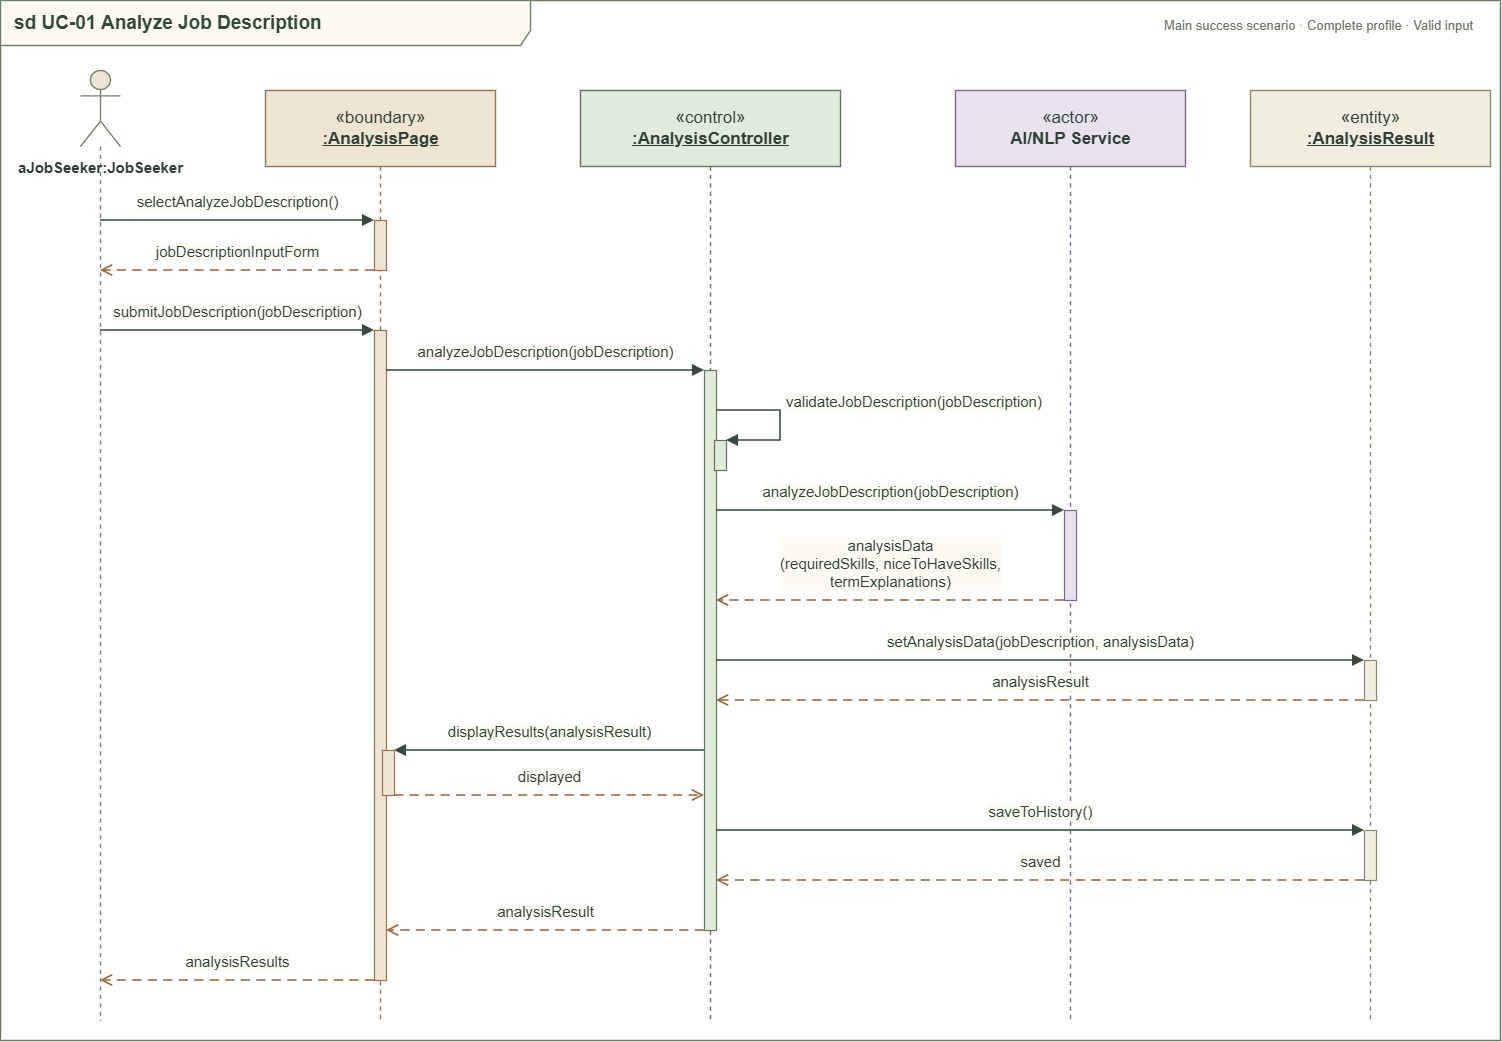

The diagram above was exported from draw.io. Its source (the exported page's mxGraphModel, read from the mxfile embedded in the PNG):
<mxGraphModel dx="3248" dy="1441" grid="1" gridSize="10" guides="1" tooltips="1" connect="1" arrows="1" fold="1" page="1" pageScale="1" pageWidth="1560" pageHeight="1100" background="#FCFAF3" math="0" shadow="0">
  <root>
    <mxCell id="0" />
    <mxCell id="1" parent="0" />
    <mxCell id="uc01-frame" parent="1" style="shape=umlFrame;whiteSpace=wrap;html=1;pointerEvents=0;width=530;height=45;fontStyle=1;fontSize=19;fontFamily=Helvetica;fillColor=#FCFAF3;strokeColor=#6D7D63;fontColor=#304936;strokeWidth=1.4;align=left;spacingLeft=12;" value="sd UC-01 Analyze Job Description" vertex="1">
      <mxGeometry height="1040" width="1500" x="20" y="20" as="geometry" />
    </mxCell>
    <mxCell id="uc01-scenario" parent="1" style="text;html=1;whiteSpace=wrap;align=right;verticalAlign=middle;fontSize=13;fontFamily=Helvetica;fontColor=#6B765F;strokeColor=none;fillColor=none;" value="Main success scenario · Complete profile · Valid input" vertex="1">
      <mxGeometry height="28" width="620" x="875" y="31" as="geometry" />
    </mxCell>
    <mxCell id="uc01-actor" parent="1" style="shape=umlLifeline;perimeter=lifelinePerimeter;html=1;container=0;dropTarget=0;collapsible=0;recursiveResize=0;outlineConnect=0;size=76;strokeWidth=1.4;strokeColor=#74846B;fontColor=#2D4035;fontSize=17;fontFamily=Helvetica;labelBackgroundColor=none;participant=umlActor;verticalAlign=top;spacingTop=82;fontSize=15;fontStyle=1;fillColor=#EEE4D2;" value="aJobSeeker:JobSeeker" vertex="1">
      <mxGeometry height="950" width="40" x="100" y="90" as="geometry" />
    </mxCell>
    <mxCell id="uc01-page" parent="1" style="shape=umlLifeline;perimeter=lifelinePerimeter;html=1;container=0;dropTarget=0;collapsible=0;recursiveResize=0;outlineConnect=0;size=76;strokeWidth=1.4;strokeColor=#74846B;fontColor=#2D4035;fontSize=17;fontFamily=Helvetica;labelBackgroundColor=none;fillColor=#EEE4D2;strokeColor=#97734E;" value="«boundary»&lt;br&gt;&lt;u&gt;&lt;b&gt;:AnalysisPage&lt;/b&gt;&lt;/u&gt;" vertex="1">
      <mxGeometry height="930" width="230" x="285" y="110" as="geometry" />
    </mxCell>
    <mxCell id="uc01-controller" parent="1" style="shape=umlLifeline;perimeter=lifelinePerimeter;html=1;container=0;dropTarget=0;collapsible=0;recursiveResize=0;outlineConnect=0;size=76;strokeWidth=1.4;strokeColor=#74846B;fontColor=#2D4035;fontSize=17;fontFamily=Helvetica;labelBackgroundColor=none;fillColor=#E1EBDC;strokeColor=#5D7857;" value="«control»&lt;br&gt;&lt;u&gt;&lt;b&gt;:AnalysisController&lt;/b&gt;&lt;/u&gt;" vertex="1">
      <mxGeometry height="930" width="260" x="600" y="110" as="geometry" />
    </mxCell>
    <mxCell id="uc01-ai" parent="1" style="shape=umlLifeline;perimeter=lifelinePerimeter;html=1;container=0;dropTarget=0;collapsible=0;recursiveResize=0;outlineConnect=0;size=76;strokeWidth=1.4;strokeColor=#74846B;fontColor=#2D4035;fontSize=17;fontFamily=Helvetica;labelBackgroundColor=none;fillColor=#E8E1EE;strokeColor=#7A6789;" value="«actor»&lt;br&gt;&lt;b&gt;AI/NLP Service&lt;/b&gt;" vertex="1">
      <mxGeometry height="930" width="230" x="975" y="110" as="geometry" />
    </mxCell>
    <mxCell id="uc01-result" parent="1" style="shape=umlLifeline;perimeter=lifelinePerimeter;html=1;container=0;dropTarget=0;collapsible=0;recursiveResize=0;outlineConnect=0;size=76;strokeWidth=1.4;strokeColor=#74846B;fontColor=#2D4035;fontSize=17;fontFamily=Helvetica;labelBackgroundColor=none;fillColor=#F1EEE1;strokeColor=#8B896B;" value="«entity»&lt;br&gt;&lt;u&gt;&lt;b&gt;:AnalysisResult&lt;/b&gt;&lt;/u&gt;" vertex="1">
      <mxGeometry height="930" width="240" x="1270" y="110" as="geometry" />
    </mxCell>
    <mxCell id="uc01-page-open" parent="1" style="html=1;points=[];perimeter=orthogonalPerimeter;outlineConnect=0;portConstraint=eastwest;fillColor=#EEE4D2;strokeColor=#97734E;strokeWidth=1.2;" value="" vertex="1">
      <mxGeometry height="50" width="12" x="394" y="240" as="geometry" />
    </mxCell>
    <mxCell id="uc01-page-submit" parent="1" style="html=1;points=[];perimeter=orthogonalPerimeter;outlineConnect=0;portConstraint=eastwest;fillColor=#EEE4D2;strokeColor=#97734E;strokeWidth=1.2;" value="" vertex="1">
      <mxGeometry height="650" width="12" x="394" y="350" as="geometry" />
    </mxCell>
    <mxCell id="uc01-control-analysis" parent="1" style="html=1;points=[];perimeter=orthogonalPerimeter;outlineConnect=0;portConstraint=eastwest;fillColor=#E1EBDC;strokeColor=#5D7857;strokeWidth=1.2;" value="" vertex="1">
      <mxGeometry height="560" width="12" x="724" y="390" as="geometry" />
    </mxCell>
    <mxCell id="uc01-control-validation" parent="1" style="html=1;points=[];perimeter=orthogonalPerimeter;outlineConnect=0;portConstraint=eastwest;fillColor=#E1EBDC;strokeColor=#5D7857;strokeWidth=1.2;" value="" vertex="1">
      <mxGeometry height="30" width="12" x="734" y="460" as="geometry" />
    </mxCell>
    <mxCell id="uc01-ai-analysis" parent="1" style="html=1;points=[];perimeter=orthogonalPerimeter;outlineConnect=0;portConstraint=eastwest;fillColor=#E8E1EE;strokeColor=#7A6789;strokeWidth=1.2;" value="" vertex="1">
      <mxGeometry height="90" width="12" x="1084" y="530" as="geometry" />
    </mxCell>
    <mxCell id="uc01-result-data" parent="1" style="html=1;points=[];perimeter=orthogonalPerimeter;outlineConnect=0;portConstraint=eastwest;fillColor=#F1EEE1;strokeColor=#8B896B;strokeWidth=1.2;" value="" vertex="1">
      <mxGeometry height="40" width="12" x="1384" y="680" as="geometry" />
    </mxCell>
    <mxCell id="uc01-page-display" parent="1" style="html=1;points=[];perimeter=orthogonalPerimeter;outlineConnect=0;portConstraint=eastwest;fillColor=#EEE4D2;strokeColor=#97734E;strokeWidth=1.2;" value="" vertex="1">
      <mxGeometry height="45" width="12" x="402" y="770" as="geometry" />
    </mxCell>
    <mxCell id="uc01-result-save" parent="1" style="html=1;points=[];perimeter=orthogonalPerimeter;outlineConnect=0;portConstraint=eastwest;fillColor=#F1EEE1;strokeColor=#8B896B;strokeWidth=1.2;" value="" vertex="1">
      <mxGeometry height="50" width="12" x="1384" y="850" as="geometry" />
    </mxCell>
    <mxCell id="uc01-select" edge="1" parent="1" style="html=1;verticalAlign=bottom;align=center;rounded=0;curved=0;fontFamily=Helvetica;fontSize=15;spacingBottom=7;strokeWidth=1.55;fontColor=#304236;labelBackgroundColor=#FCFAF3;strokeColor=#38483F;endArrow=block;endFill=1;endSize=8;" value="selectAnalyzeJobDescription()">
      <mxGeometry relative="1" as="geometry">
        <mxPoint x="120" y="240" as="sourcePoint" />
        <mxPoint x="394" y="240" as="targetPoint" />
      </mxGeometry>
    </mxCell>
    <mxCell id="uc01-form" edge="1" parent="1" style="html=1;verticalAlign=bottom;align=center;rounded=0;curved=0;fontFamily=Helvetica;fontSize=15;spacingBottom=7;strokeWidth=1.55;fontColor=#304236;labelBackgroundColor=#FCFAF3;strokeColor=#9C653E;endArrow=open;endFill=0;endSize=9;dashed=1;dashPattern=6 4;" value="jobDescriptionInputForm">
      <mxGeometry relative="1" as="geometry">
        <mxPoint x="394" y="290" as="sourcePoint" />
        <mxPoint x="120" y="290" as="targetPoint" />
      </mxGeometry>
    </mxCell>
    <mxCell id="uc01-submit" edge="1" parent="1" style="html=1;verticalAlign=bottom;align=center;rounded=0;curved=0;fontFamily=Helvetica;fontSize=15;spacingBottom=7;strokeWidth=1.55;fontColor=#304236;labelBackgroundColor=#FCFAF3;strokeColor=#38483F;endArrow=block;endFill=1;endSize=8;" value="submitJobDescription(jobDescription)">
      <mxGeometry relative="1" as="geometry">
        <mxPoint x="120" y="350" as="sourcePoint" />
        <mxPoint x="394" y="350" as="targetPoint" />
      </mxGeometry>
    </mxCell>
    <mxCell id="uc01-analyze" edge="1" parent="1" style="html=1;verticalAlign=bottom;align=center;rounded=0;curved=0;fontFamily=Helvetica;fontSize=15;spacingBottom=7;strokeWidth=1.55;fontColor=#304236;labelBackgroundColor=#FCFAF3;strokeColor=#38483F;endArrow=block;endFill=1;endSize=8;" value="analyzeJobDescription(jobDescription)">
      <mxGeometry relative="1" as="geometry">
        <mxPoint x="406" y="390" as="sourcePoint" />
        <mxPoint x="724" y="390" as="targetPoint" />
      </mxGeometry>
    </mxCell>
    <mxCell id="uc01-validate" edge="1" parent="1" style="html=1;verticalAlign=bottom;align=center;rounded=0;curved=0;fontFamily=Helvetica;fontSize=15;spacingBottom=7;strokeWidth=1.55;fontColor=#304236;labelBackgroundColor=#FCFAF3;strokeColor=#38483F;endArrow=block;endFill=1;endSize=8;align=left;spacingLeft=4;" value="validateJobDescription(jobDescription)">
      <mxGeometry relative="1" as="geometry">
        <Array as="points">
          <mxPoint x="800" y="430" />
          <mxPoint x="800" y="460" />
        </Array>
        <mxPoint x="736" y="430" as="sourcePoint" />
        <mxPoint x="746" y="460" as="targetPoint" />
      </mxGeometry>
    </mxCell>
    <mxCell id="uc01-request" edge="1" parent="1" style="html=1;verticalAlign=bottom;align=center;rounded=0;curved=0;fontFamily=Helvetica;fontSize=15;spacingBottom=7;strokeWidth=1.55;fontColor=#304236;labelBackgroundColor=#FCFAF3;strokeColor=#38483F;endArrow=block;endFill=1;endSize=8;" value="analyzeJobDescription(jobDescription)">
      <mxGeometry relative="1" as="geometry">
        <mxPoint x="736" y="530" as="sourcePoint" />
        <mxPoint x="1084" y="530" as="targetPoint" />
      </mxGeometry>
    </mxCell>
    <mxCell id="uc01-analysis-data" edge="1" parent="1" style="html=1;verticalAlign=bottom;align=center;rounded=0;curved=0;fontFamily=Helvetica;fontSize=15;spacingBottom=7;strokeWidth=1.55;fontColor=#304236;labelBackgroundColor=#FCFAF3;strokeColor=#9C653E;endArrow=open;endFill=0;endSize=9;dashed=1;dashPattern=6 4;" value="analysisData&lt;br&gt;(requiredSkills, niceToHaveSkills,&lt;br&gt;termExplanations)">
      <mxGeometry relative="1" as="geometry">
        <mxPoint x="1084" y="620" as="sourcePoint" />
        <mxPoint x="736" y="620" as="targetPoint" />
      </mxGeometry>
    </mxCell>
    <mxCell id="uc01-set-result" edge="1" parent="1" style="html=1;verticalAlign=bottom;align=center;rounded=0;curved=0;fontFamily=Helvetica;fontSize=15;spacingBottom=7;strokeWidth=1.55;fontColor=#304236;labelBackgroundColor=#FCFAF3;strokeColor=#38483F;endArrow=block;endFill=1;endSize=8;" value="setAnalysisData(jobDescription, analysisData)">
      <mxGeometry relative="1" as="geometry">
        <mxPoint x="736" y="680" as="sourcePoint" />
        <mxPoint x="1384" y="680" as="targetPoint" />
      </mxGeometry>
    </mxCell>
    <mxCell id="uc01-result-return" edge="1" parent="1" style="html=1;verticalAlign=bottom;align=center;rounded=0;curved=0;fontFamily=Helvetica;fontSize=15;spacingBottom=7;strokeWidth=1.55;fontColor=#304236;labelBackgroundColor=#FCFAF3;strokeColor=#9C653E;endArrow=open;endFill=0;endSize=9;dashed=1;dashPattern=6 4;" value="analysisResult">
      <mxGeometry relative="1" as="geometry">
        <mxPoint x="1384" y="720" as="sourcePoint" />
        <mxPoint x="736" y="720" as="targetPoint" />
      </mxGeometry>
    </mxCell>
    <mxCell id="uc01-display" edge="1" parent="1" style="html=1;verticalAlign=bottom;align=center;rounded=0;curved=0;fontFamily=Helvetica;fontSize=15;spacingBottom=7;strokeWidth=1.55;fontColor=#304236;labelBackgroundColor=#FCFAF3;strokeColor=#38483F;endArrow=block;endFill=1;endSize=8;" value="displayResults(analysisResult)">
      <mxGeometry relative="1" as="geometry">
        <mxPoint x="724" y="770" as="sourcePoint" />
        <mxPoint x="414" y="770" as="targetPoint" />
      </mxGeometry>
    </mxCell>
    <mxCell id="uc01-display-return" edge="1" parent="1" style="html=1;verticalAlign=bottom;align=center;rounded=0;curved=0;fontFamily=Helvetica;fontSize=15;spacingBottom=7;strokeWidth=1.55;fontColor=#304236;labelBackgroundColor=#FCFAF3;strokeColor=#9C653E;endArrow=open;endFill=0;endSize=9;dashed=1;dashPattern=6 4;" value="displayed">
      <mxGeometry relative="1" as="geometry">
        <mxPoint x="414" y="815" as="sourcePoint" />
        <mxPoint x="724" y="815" as="targetPoint" />
      </mxGeometry>
    </mxCell>
    <mxCell id="uc01-save" edge="1" parent="1" style="html=1;verticalAlign=bottom;align=center;rounded=0;curved=0;fontFamily=Helvetica;fontSize=15;spacingBottom=7;strokeWidth=1.55;fontColor=#304236;labelBackgroundColor=#FCFAF3;strokeColor=#38483F;endArrow=block;endFill=1;endSize=8;" value="saveToHistory()">
      <mxGeometry relative="1" as="geometry">
        <mxPoint x="736" y="850" as="sourcePoint" />
        <mxPoint x="1384" y="850" as="targetPoint" />
      </mxGeometry>
    </mxCell>
    <mxCell id="uc01-saved" edge="1" parent="1" style="html=1;verticalAlign=bottom;align=center;rounded=0;curved=0;fontFamily=Helvetica;fontSize=15;spacingBottom=7;strokeWidth=1.55;fontColor=#304236;labelBackgroundColor=#FCFAF3;strokeColor=#9C653E;endArrow=open;endFill=0;endSize=9;dashed=1;dashPattern=6 4;" value="saved">
      <mxGeometry relative="1" as="geometry">
        <mxPoint x="1384" y="900" as="sourcePoint" />
        <mxPoint x="736" y="900" as="targetPoint" />
      </mxGeometry>
    </mxCell>
    <mxCell id="uc01-analysis-return" edge="1" parent="1" style="html=1;verticalAlign=bottom;align=center;rounded=0;curved=0;fontFamily=Helvetica;fontSize=15;spacingBottom=7;strokeWidth=1.55;fontColor=#304236;labelBackgroundColor=#FCFAF3;strokeColor=#9C653E;endArrow=open;endFill=0;endSize=9;dashed=1;dashPattern=6 4;" value="analysisResult">
      <mxGeometry relative="1" as="geometry">
        <mxPoint x="724" y="950" as="sourcePoint" />
        <mxPoint x="406" y="950" as="targetPoint" />
      </mxGeometry>
    </mxCell>
    <mxCell id="uc01-present" edge="1" parent="1" style="html=1;verticalAlign=bottom;align=center;rounded=0;curved=0;fontFamily=Helvetica;fontSize=15;spacingBottom=7;strokeWidth=1.55;fontColor=#304236;labelBackgroundColor=#FCFAF3;strokeColor=#9C653E;endArrow=open;endFill=0;endSize=9;dashed=1;dashPattern=6 4;" value="analysisResults">
      <mxGeometry relative="1" as="geometry">
        <mxPoint x="394" y="1000" as="sourcePoint" />
        <mxPoint x="120" y="1000" as="targetPoint" />
      </mxGeometry>
    </mxCell>
  </root>
</mxGraphModel>